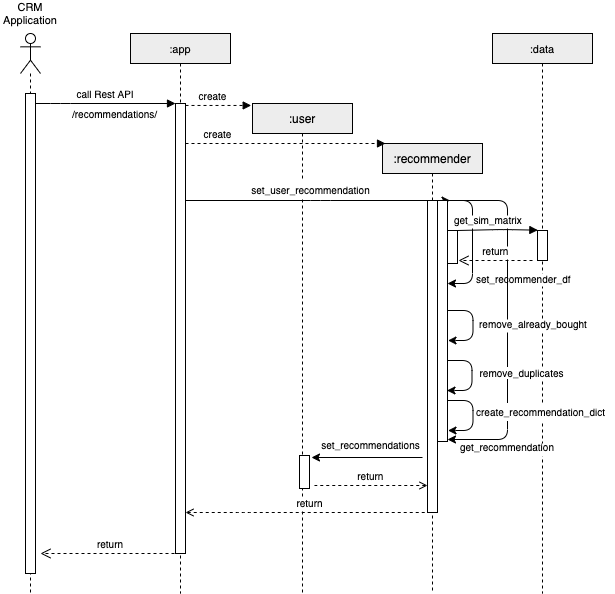

The diagram above was exported from draw.io. Its source (the exported page's mxGraphModel, read from the mxfile embedded in the PNG):
<mxGraphModel dx="922" dy="669" grid="0" gridSize="10" guides="1" tooltips="1" connect="1" arrows="1" fold="1" page="1" pageScale="1" pageWidth="850" pageHeight="1100" math="0" shadow="0">
  <root>
    <mxCell id="0" />
    <mxCell id="1" parent="0" />
    <mxCell id="3nuBFxr9cyL0pnOWT2aG-1" value=":app" style="shape=umlLifeline;perimeter=lifelinePerimeter;container=1;collapsible=0;recursiveResize=0;rounded=0;shadow=0;strokeWidth=1;fontSize=11;size=30;labelBackgroundColor=none;fillColor=#EDEDED;" parent="1" vertex="1">
      <mxGeometry x="170" y="80" width="100" height="560" as="geometry" />
    </mxCell>
    <mxCell id="3nuBFxr9cyL0pnOWT2aG-2" value="" style="points=[];perimeter=orthogonalPerimeter;rounded=0;shadow=0;strokeWidth=1;" parent="3nuBFxr9cyL0pnOWT2aG-1" vertex="1">
      <mxGeometry x="45" y="70" width="10" height="450" as="geometry" />
    </mxCell>
    <mxCell id="3nuBFxr9cyL0pnOWT2aG-5" value=":user" style="shape=umlLifeline;perimeter=lifelinePerimeter;container=1;collapsible=0;recursiveResize=0;rounded=0;shadow=0;strokeWidth=1;size=30;labelBackgroundColor=none;fillColor=#EDEDED;" parent="1" vertex="1">
      <mxGeometry x="292" y="150" width="100" height="490" as="geometry" />
    </mxCell>
    <mxCell id="ONW3ewN2YOS5UYzyNu8A-6" value="" style="points=[];perimeter=orthogonalPerimeter;rounded=0;shadow=0;strokeWidth=1;" vertex="1" parent="3nuBFxr9cyL0pnOWT2aG-5">
      <mxGeometry x="47" y="352" width="10" height="33" as="geometry" />
    </mxCell>
    <mxCell id="3nuBFxr9cyL0pnOWT2aG-8" value="create" style="verticalAlign=bottom;endArrow=block;entryX=-0.013;entryY=0.004;shadow=0;strokeWidth=1;dashed=1;entryDx=0;entryDy=0;entryPerimeter=0;fontSize=10;" parent="1" source="3nuBFxr9cyL0pnOWT2aG-2" target="3nuBFxr9cyL0pnOWT2aG-5" edge="1">
      <mxGeometry x="-0.1637" relative="1" as="geometry">
        <mxPoint x="325" y="160" as="sourcePoint" />
        <mxPoint as="offset" />
      </mxGeometry>
    </mxCell>
    <mxCell id="3nuBFxr9cyL0pnOWT2aG-3" value="call Rest API" style="verticalAlign=bottom;startArrow=none;endArrow=block;startSize=8;shadow=0;strokeWidth=1;fontSize=10;startFill=0;" parent="1" source="y84jnhD0d9p2H3wCR6-Q-9" target="3nuBFxr9cyL0pnOWT2aG-2" edge="1">
      <mxGeometry relative="1" as="geometry">
        <mxPoint x="90" y="150" as="sourcePoint" />
        <Array as="points">
          <mxPoint x="100" y="150" />
        </Array>
      </mxGeometry>
    </mxCell>
    <mxCell id="y84jnhD0d9p2H3wCR6-Q-5" value="&lt;font style=&quot;font-size: 10px;&quot;&gt;/recommendations/&lt;/font&gt;" style="text;html=1;strokeColor=none;fillColor=none;align=left;verticalAlign=middle;whiteSpace=wrap;rounded=0;fontSize=10;" parent="1" vertex="1">
      <mxGeometry x="110" y="150" width="40" height="20" as="geometry" />
    </mxCell>
    <mxCell id="y84jnhD0d9p2H3wCR6-Q-8" value="" style="shape=umlLifeline;participant=umlActor;perimeter=lifelinePerimeter;whiteSpace=wrap;html=1;container=1;collapsible=0;recursiveResize=0;verticalAlign=top;spacingTop=36;outlineConnect=0;fontSize=11;" parent="1" vertex="1">
      <mxGeometry x="60" y="80" width="20" height="560" as="geometry" />
    </mxCell>
    <mxCell id="y84jnhD0d9p2H3wCR6-Q-9" value="" style="points=[];perimeter=orthogonalPerimeter;rounded=0;shadow=0;strokeWidth=1;" parent="y84jnhD0d9p2H3wCR6-Q-8" vertex="1">
      <mxGeometry x="5" y="60" width="10" height="480" as="geometry" />
    </mxCell>
    <mxCell id="y84jnhD0d9p2H3wCR6-Q-10" value="CRM Application" style="text;html=1;strokeColor=none;fillColor=none;align=center;verticalAlign=middle;whiteSpace=wrap;rounded=0;fontSize=11;" parent="1" vertex="1">
      <mxGeometry x="40" y="50" width="60" height="20" as="geometry" />
    </mxCell>
    <mxCell id="y84jnhD0d9p2H3wCR6-Q-11" value=":recommender" style="shape=umlLifeline;perimeter=lifelinePerimeter;container=1;collapsible=0;recursiveResize=0;rounded=0;shadow=0;strokeWidth=1;size=30;labelBackgroundColor=none;fillColor=#EDEDED;" parent="1" vertex="1">
      <mxGeometry x="422" y="190" width="100" height="450" as="geometry" />
    </mxCell>
    <mxCell id="y84jnhD0d9p2H3wCR6-Q-19" value="" style="points=[];perimeter=orthogonalPerimeter;rounded=0;shadow=0;strokeWidth=1;" parent="y84jnhD0d9p2H3wCR6-Q-11" vertex="1">
      <mxGeometry x="45" y="57" width="10" height="312" as="geometry" />
    </mxCell>
    <mxCell id="y84jnhD0d9p2H3wCR6-Q-28" style="edgeStyle=orthogonalEdgeStyle;rounded=1;orthogonalLoop=1;jettySize=auto;html=1;startArrow=none;startFill=0;fontSize=11;" parent="y84jnhD0d9p2H3wCR6-Q-11" edge="1">
      <mxGeometry relative="1" as="geometry">
        <mxPoint x="65" y="57" as="sourcePoint" />
        <mxPoint x="65" y="140" as="targetPoint" />
        <Array as="points">
          <mxPoint x="65" y="57" />
          <mxPoint x="90" y="57" />
          <mxPoint x="90" y="140" />
        </Array>
      </mxGeometry>
    </mxCell>
    <mxCell id="ONW3ewN2YOS5UYzyNu8A-1" value="" style="points=[];perimeter=orthogonalPerimeter;rounded=0;shadow=0;strokeWidth=1;" vertex="1" parent="y84jnhD0d9p2H3wCR6-Q-11">
      <mxGeometry x="65" y="87" width="10" height="33" as="geometry" />
    </mxCell>
    <mxCell id="y84jnhD0d9p2H3wCR6-Q-13" value="create" style="verticalAlign=bottom;endArrow=block;shadow=0;strokeWidth=1;dashed=1;fontSize=10;" parent="1" edge="1">
      <mxGeometry x="-0.6744" relative="1" as="geometry">
        <mxPoint x="225" y="190" as="sourcePoint" />
        <mxPoint x="425" y="190" as="targetPoint" />
        <mxPoint as="offset" />
      </mxGeometry>
    </mxCell>
    <mxCell id="y84jnhD0d9p2H3wCR6-Q-23" value="return" style="verticalAlign=bottom;endArrow=open;dashed=1;endSize=8;shadow=0;strokeWidth=1;fontSize=10;" parent="1" edge="1">
      <mxGeometry relative="1" as="geometry">
        <mxPoint x="80" y="600" as="targetPoint" />
        <mxPoint x="220" y="600" as="sourcePoint" />
        <Array as="points" />
      </mxGeometry>
    </mxCell>
    <mxCell id="y84jnhD0d9p2H3wCR6-Q-24" value=":data" style="shape=umlLifeline;perimeter=lifelinePerimeter;container=1;collapsible=0;recursiveResize=0;rounded=0;shadow=0;strokeWidth=1;fontSize=11;size=30;labelBackgroundColor=none;fillColor=#EDEDED;" parent="1" vertex="1">
      <mxGeometry x="532" y="80" width="100" height="560" as="geometry" />
    </mxCell>
    <mxCell id="y84jnhD0d9p2H3wCR6-Q-25" value="" style="points=[];perimeter=orthogonalPerimeter;rounded=0;shadow=0;strokeWidth=1;" parent="y84jnhD0d9p2H3wCR6-Q-24" vertex="1">
      <mxGeometry x="45" y="197" width="10" height="30" as="geometry" />
    </mxCell>
    <mxCell id="y84jnhD0d9p2H3wCR6-Q-29" value="set_recommender_df" style="text;align=left;verticalAlign=middle;resizable=0;points=[];autosize=1;fontSize=10;labelBackgroundColor=#ffffff;" parent="1" vertex="1">
      <mxGeometry x="514" y="318" width="105" height="16" as="geometry" />
    </mxCell>
    <mxCell id="y84jnhD0d9p2H3wCR6-Q-31" style="edgeStyle=orthogonalEdgeStyle;rounded=1;orthogonalLoop=1;jettySize=auto;html=1;startArrow=none;startFill=0;fontSize=11;" parent="1" edge="1">
      <mxGeometry relative="1" as="geometry">
        <mxPoint x="487.51" y="357" as="sourcePoint" />
        <mxPoint x="487.51" y="387" as="targetPoint" />
        <Array as="points">
          <mxPoint x="512.51" y="357" />
          <mxPoint x="512.51" y="387" />
          <mxPoint x="487.51" y="387" />
        </Array>
      </mxGeometry>
    </mxCell>
    <mxCell id="y84jnhD0d9p2H3wCR6-Q-32" style="edgeStyle=orthogonalEdgeStyle;rounded=1;orthogonalLoop=1;jettySize=auto;html=1;startArrow=none;startFill=0;fontSize=11;" parent="1" edge="1">
      <mxGeometry relative="1" as="geometry">
        <mxPoint x="486.5" y="407" as="sourcePoint" />
        <mxPoint x="486.5" y="437" as="targetPoint" />
        <Array as="points">
          <mxPoint x="511.5" y="407" />
          <mxPoint x="511.5" y="437" />
          <mxPoint x="486.5" y="437" />
        </Array>
      </mxGeometry>
    </mxCell>
    <mxCell id="y84jnhD0d9p2H3wCR6-Q-35" style="edgeStyle=orthogonalEdgeStyle;rounded=1;orthogonalLoop=1;jettySize=auto;html=1;startArrow=none;startFill=0;fontSize=11;" parent="1" edge="1">
      <mxGeometry relative="1" as="geometry">
        <mxPoint x="487.5" y="447" as="sourcePoint" />
        <mxPoint x="487.5" y="477" as="targetPoint" />
        <Array as="points">
          <mxPoint x="512.5" y="447" />
          <mxPoint x="512.5" y="477" />
          <mxPoint x="487.5" y="477" />
        </Array>
      </mxGeometry>
    </mxCell>
    <mxCell id="y84jnhD0d9p2H3wCR6-Q-38" style="edgeStyle=orthogonalEdgeStyle;rounded=1;orthogonalLoop=1;jettySize=auto;html=1;startArrow=none;startFill=0;fontSize=10;" parent="1" edge="1">
      <mxGeometry relative="1" as="geometry">
        <Array as="points">
          <mxPoint x="360" y="247" />
          <mxPoint x="360" y="247" />
        </Array>
        <mxPoint x="225" y="247" as="sourcePoint" />
        <mxPoint x="489.5" y="247" as="targetPoint" />
      </mxGeometry>
    </mxCell>
    <mxCell id="y84jnhD0d9p2H3wCR6-Q-39" value="&lt;div style=&quot;line-height: 18px&quot;&gt;set_user_recommendation&lt;/div&gt;" style="edgeLabel;html=1;align=center;verticalAlign=middle;resizable=0;points=[];fontSize=10;labelBackgroundColor=#ffffff;spacing=0;" parent="y84jnhD0d9p2H3wCR6-Q-38" vertex="1" connectable="0">
      <mxGeometry x="-0.0908" y="1" relative="1" as="geometry">
        <mxPoint x="5" y="-10" as="offset" />
      </mxGeometry>
    </mxCell>
    <mxCell id="y84jnhD0d9p2H3wCR6-Q-40" value="return" style="edgeStyle=orthogonalEdgeStyle;rounded=1;orthogonalLoop=1;jettySize=auto;html=1;dashed=1;startArrow=open;startFill=0;fontSize=10;endArrow=none;endFill=0;" parent="1" edge="1">
      <mxGeometry x="0.0208" y="10" relative="1" as="geometry">
        <mxPoint x="225" y="559" as="sourcePoint" />
        <mxPoint x="469" y="559" as="targetPoint" />
        <Array as="points">
          <mxPoint x="283" y="559" />
          <mxPoint x="283" y="559" />
        </Array>
        <mxPoint as="offset" />
      </mxGeometry>
    </mxCell>
    <mxCell id="ONW3ewN2YOS5UYzyNu8A-3" style="edgeStyle=orthogonalEdgeStyle;rounded=1;orthogonalLoop=1;jettySize=auto;html=1;startArrow=classic;startFill=1;fontSize=10;endArrow=none;endFill=0;endSize=6;" edge="1" parent="1">
      <mxGeometry relative="1" as="geometry">
        <Array as="points">
          <mxPoint x="351" y="504" />
          <mxPoint x="351" y="504" />
        </Array>
        <mxPoint x="351" y="504" as="sourcePoint" />
        <mxPoint x="462" y="504" as="targetPoint" />
      </mxGeometry>
    </mxCell>
    <mxCell id="ONW3ewN2YOS5UYzyNu8A-4" value="&lt;div style=&quot;line-height: 18px&quot;&gt;&lt;div style=&quot;line-height: 18px&quot;&gt;set_recommendations&lt;/div&gt;&lt;/div&gt;" style="edgeLabel;html=1;align=center;verticalAlign=middle;resizable=0;points=[];fontSize=10;labelBackgroundColor=#ffffff;spacing=0;" vertex="1" connectable="0" parent="ONW3ewN2YOS5UYzyNu8A-3">
      <mxGeometry x="-0.0908" y="1" relative="1" as="geometry">
        <mxPoint x="8" y="-12" as="offset" />
      </mxGeometry>
    </mxCell>
    <mxCell id="ONW3ewN2YOS5UYzyNu8A-5" value="return" style="verticalAlign=bottom;endArrow=none;dashed=1;endSize=8;shadow=0;strokeWidth=1;fontSize=10;startArrow=open;startFill=0;endFill=0;" edge="1" parent="1">
      <mxGeometry relative="1" as="geometry">
        <mxPoint x="354" y="532" as="targetPoint" />
        <mxPoint x="467" y="532" as="sourcePoint" />
        <Array as="points" />
      </mxGeometry>
    </mxCell>
    <mxCell id="ONW3ewN2YOS5UYzyNu8A-7" value="get_recommendation" style="text;spacing=0;fontSize=10;labelBackgroundColor=#ffffff;" vertex="1" parent="1">
      <mxGeometry x="500" y="484" width="150" height="22" as="geometry" />
    </mxCell>
    <mxCell id="ONW3ewN2YOS5UYzyNu8A-8" value="" style="points=[];perimeter=orthogonalPerimeter;rounded=0;shadow=0;strokeWidth=1;" vertex="1" parent="1">
      <mxGeometry x="477" y="247" width="10" height="241" as="geometry" />
    </mxCell>
    <mxCell id="ONW3ewN2YOS5UYzyNu8A-9" style="edgeStyle=orthogonalEdgeStyle;rounded=1;orthogonalLoop=1;jettySize=auto;html=1;startArrow=none;startFill=0;fontSize=11;" edge="1" parent="1">
      <mxGeometry relative="1" as="geometry">
        <mxPoint x="487" y="247.0000000000001" as="sourcePoint" />
        <mxPoint x="487" y="486" as="targetPoint" />
        <Array as="points">
          <mxPoint x="547" y="247" />
          <mxPoint x="547" y="486" />
        </Array>
      </mxGeometry>
    </mxCell>
    <mxCell id="y84jnhD0d9p2H3wCR6-Q-26" value="get_sim_matrix" style="verticalAlign=bottom;endArrow=block;shadow=0;strokeWidth=1;entryX=0.033;entryY=0.022;entryDx=0;entryDy=0;entryPerimeter=0;fontSize=10;" parent="1" edge="1">
      <mxGeometry x="-0.2284" relative="1" as="geometry">
        <mxPoint x="497" y="277" as="sourcePoint" />
        <mxPoint x="577.3299999999999" y="276.65999999999997" as="targetPoint" />
        <Array as="points">
          <mxPoint x="542" y="276" />
        </Array>
        <mxPoint as="offset" />
      </mxGeometry>
    </mxCell>
    <mxCell id="y84jnhD0d9p2H3wCR6-Q-27" value="return" style="verticalAlign=bottom;endArrow=open;dashed=1;endSize=8;exitX=0;exitY=0.95;shadow=0;strokeWidth=1;fontSize=10;" parent="1" edge="1">
      <mxGeometry relative="1" as="geometry">
        <mxPoint x="498" y="307" as="targetPoint" />
        <mxPoint x="572" y="307" as="sourcePoint" />
        <Array as="points" />
      </mxGeometry>
    </mxCell>
    <mxCell id="y84jnhD0d9p2H3wCR6-Q-36" value="&lt;div style=&quot;line-height: 18px&quot;&gt;create_recommendation_dict&lt;/div&gt;" style="text;html=1;align=left;verticalAlign=middle;resizable=0;points=[];autosize=1;fontSize=10;labelBackgroundColor=#ffffff;" parent="1" vertex="1">
      <mxGeometry x="514" y="447" width="139" height="22" as="geometry" />
    </mxCell>
    <mxCell id="y84jnhD0d9p2H3wCR6-Q-34" value="&lt;div style=&quot;text-align: left&quot;&gt;&lt;span&gt;remove&lt;/span&gt;&lt;span&gt;_duplicates&lt;/span&gt;&lt;/div&gt;" style="text;html=1;align=center;verticalAlign=middle;resizable=0;points=[];autosize=1;fontSize=10;labelBackgroundColor=#ffffff;" parent="1" vertex="1">
      <mxGeometry x="514" y="411" width="94" height="16" as="geometry" />
    </mxCell>
    <mxCell id="y84jnhD0d9p2H3wCR6-Q-33" value="remove_already_bought" style="text;align=left;verticalAlign=middle;resizable=0;points=[];autosize=1;fontSize=10;labelBackgroundColor=#ffffff;" parent="1" vertex="1">
      <mxGeometry x="517" y="357" width="82" height="28" as="geometry" />
    </mxCell>
  </root>
</mxGraphModel>